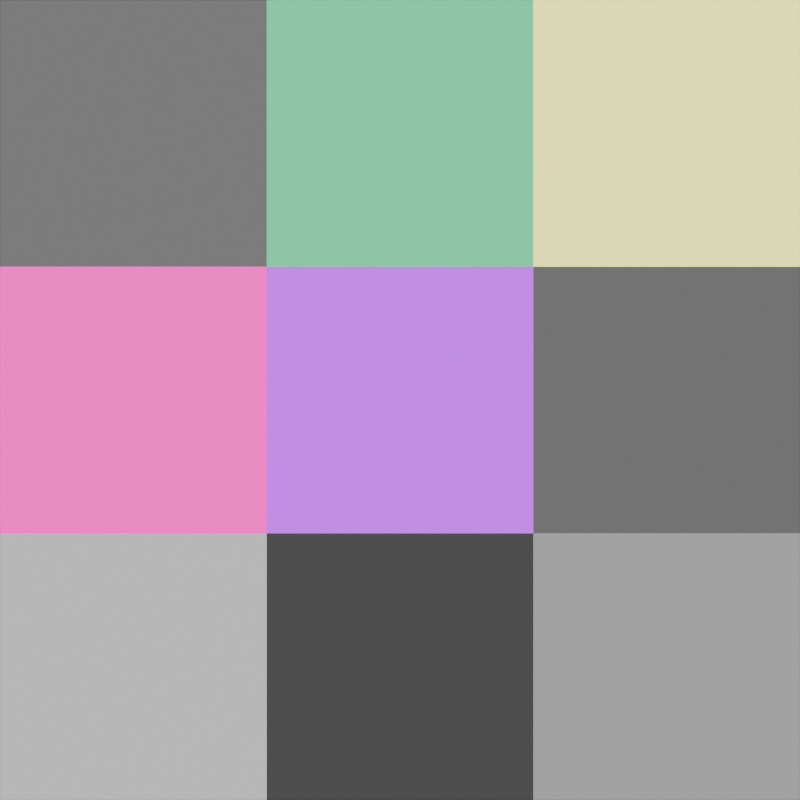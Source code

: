 # Source: object_info.blend  (saved by Blender 4.3.34; exported with 4.5.12 LTS)
import bpy
from mathutils import Matrix  # noqa: F401  (used for matrix-valued properties, if any)

bpy.ops.wm.read_factory_settings(use_empty=True)
scene = bpy.context.scene
scene.name = 'Scene'

# ---- collections
col_collection = bpy.data.collections.new('Collection'); scene.collection.children.link(col_collection)

# ---- materials (node trees are filled in below, after node groups)
mat_location = bpy.data.materials.new('Location')
mat_location.alpha_threshold = 0.0
mat_location.roughness = 0.5
mat_location.line_color = (0.0, 0.0, 0.0, 1.0)
mat_color = bpy.data.materials.new('Color')
mat_color.alpha_threshold = 0.0
mat_color.diffuse_color = (0.8004, 0.05689, 0.2372, 1.0)
mat_color.roughness = 0.5
mat_color.line_color = (0.0, 0.0, 0.0, 1.0)
mat_alpha = bpy.data.materials.new('Alpha')
mat_alpha.alpha_threshold = 0.0
mat_alpha.roughness = 0.5
mat_alpha.line_color = (0.0, 0.0, 0.0, 1.0)
mat_material_index_1 = bpy.data.materials.new('Material Index 1')
mat_material_index_1.alpha_threshold = 0.0
mat_material_index_1.pass_index = 1
mat_material_index_1.roughness = 0.5
mat_material_index_1.line_color = (0.0, 0.0, 0.0, 1.0)
mat_random = bpy.data.materials.new('Random')
mat_random.alpha_threshold = 0.0
mat_random.pass_index = 1
mat_random.roughness = 0.5
mat_random.line_color = (0.0, 0.0, 0.0, 1.0)
mat_material_index_2 = bpy.data.materials.new('Material Index 2')
mat_material_index_2.alpha_threshold = 0.0
mat_material_index_2.pass_index = 2
mat_material_index_2.roughness = 0.5
mat_material_index_2.line_color = (0.0, 0.0, 0.0, 1.0)
mat_material = bpy.data.materials.new('Material')
mat_material.thickness_mode = 'SLAB'

# ---- material node trees
mat_location.use_nodes = True; mat_location.node_tree.nodes.clear()
_N = mat_location.node_tree.nodes; _L = mat_location.node_tree.links
n0 = _N.new('ShaderNodeOutputMaterial'); n0.name = 'Material Output'; n0.location = (300, 300)
n1 = _N.new('ShaderNodeObjectInfo'); n1.name = 'Object Info'; n1.location = (72, 261)
_L.new(n1.outputs[0], n0.inputs[0])
n0.is_active_output = True
mat_color.use_nodes = True; mat_color.node_tree.nodes.clear()
_N = mat_color.node_tree.nodes; _L = mat_color.node_tree.links
n0 = _N.new('ShaderNodeOutputMaterial'); n0.name = 'Material Output'; n0.location = (300, 300)
n1 = _N.new('ShaderNodeObjectInfo'); n1.name = 'Object Info'; n1.location = (72, 261)
_L.new(n1.outputs[1], n0.inputs[0])
n0.is_active_output = True
mat_alpha.use_nodes = True; mat_alpha.node_tree.nodes.clear()
_N = mat_alpha.node_tree.nodes; _L = mat_alpha.node_tree.links
n0 = _N.new('ShaderNodeOutputMaterial'); n0.name = 'Material Output'; n0.location = (300, 300)
n1 = _N.new('ShaderNodeObjectInfo'); n1.name = 'Object Info'; n1.location = (72, 261)
_L.new(n1.outputs[2], n0.inputs[0])
n0.is_active_output = True
mat_material_index_1.use_nodes = True; mat_material_index_1.node_tree.nodes.clear()
_N = mat_material_index_1.node_tree.nodes; _L = mat_material_index_1.node_tree.links
n0 = _N.new('ShaderNodeOutputMaterial'); n0.name = 'Material Output'; n0.location = (432, 300)
n1 = _N.new('ShaderNodeObjectInfo'); n1.name = 'Object Info'; n1.location = (72, 261)
n2 = _N.new('ShaderNodeCombineColor'); n2.name = 'Combine Color'; n2.location = (252, 233)
_L.new(n2.outputs[0], n0.inputs[0])
_L.new(n1.outputs[3], n2.inputs[0])
_L.new(n1.outputs[4], n2.inputs[2])
n0.is_active_output = True
mat_random.use_nodes = True; mat_random.node_tree.nodes.clear()
_N = mat_random.node_tree.nodes; _L = mat_random.node_tree.links
n0 = _N.new('ShaderNodeOutputMaterial'); n0.name = 'Material Output'; n0.location = (300, 300)
n1 = _N.new('ShaderNodeObjectInfo'); n1.name = 'Object Info'; n1.location = (72, 261)
_L.new(n1.outputs[5], n0.inputs[0])
n0.is_active_output = True
mat_material_index_2.use_nodes = True; mat_material_index_2.node_tree.nodes.clear()
_N = mat_material_index_2.node_tree.nodes; _L = mat_material_index_2.node_tree.links
n0 = _N.new('ShaderNodeOutputMaterial'); n0.name = 'Material Output'; n0.location = (432, 300)
n1 = _N.new('ShaderNodeObjectInfo'); n1.name = 'Object Info'; n1.location = (72, 261)
n2 = _N.new('ShaderNodeCombineColor'); n2.name = 'Combine Color'; n2.location = (252, 259)
_L.new(n2.outputs[0], n0.inputs[0])
_L.new(n1.outputs[3], n2.inputs[0])
_L.new(n1.outputs[4], n2.inputs[2])
n0.is_active_output = True
mat_material.use_nodes = True; mat_material.node_tree.nodes.clear()
_N = mat_material.node_tree.nodes; _L = mat_material.node_tree.links
n0 = _N.new('ShaderNodeOutputMaterial'); n0.name = 'Material Output'; n0.location = (300, 300)
n1 = _N.new('ShaderNodeBsdfGlass'); n1.name = 'Glass BSDF'; n1.location = (111, 284)
n1.inputs[2].default_value = 1.0
n2 = _N.new('ShaderNodeValue'); n2.name = 'Value'; n2.location = (115, 67)
n2.outputs[0].default_value = 0.1
_L.new(n1.outputs[0], n0.inputs[0])
_L.new(n2.outputs[0], n0.inputs[3])
n0.is_active_output = True

# ---- cameras
cam_camera = bpy.data.cameras.new('Camera')
cam_camera.type = 'ORTHO'
cam_camera.clip_end = 100.0

# ---- lights
light_area = bpy.data.lights.new('Area', 'AREA')
light_area.size = 2.0
light_area.size_y = 1.0
light_area.use_nodes = True; light_area.node_tree.nodes.clear()
_N = light_area.node_tree.nodes; _L = light_area.node_tree.links
n0 = _N.new('ShaderNodeEmission'); n0.name = 'Emission'; n0.location = (10, 300)
n1 = _N.new('ShaderNodeOutputLight'); n1.name = 'Light Output'; n1.location = (300, 300)
n2 = _N.new('ShaderNodeObjectInfo'); n2.name = 'Object Info'; n2.location = (-180, 327)
_L.new(n0.outputs[0], n1.inputs[0])
_L.new(n2.outputs[5], n0.inputs[0])
n1.is_active_output = True
light_area_001 = bpy.data.lights.new('Area.001', 'AREA')
light_area_001.size = 2.0
light_area_001.size_y = 1.0
light_area_001.use_nodes = True; light_area_001.node_tree.nodes.clear()
_N = light_area_001.node_tree.nodes; _L = light_area_001.node_tree.links
n0 = _N.new('ShaderNodeEmission'); n0.name = 'Emission'; n0.location = (10, 300)
n1 = _N.new('ShaderNodeOutputLight'); n1.name = 'Light Output'; n1.location = (300, 300)
n2 = _N.new('ShaderNodeObjectInfo'); n2.name = 'Object Info'; n2.location = (-180, 327)
_L.new(n0.outputs[0], n1.inputs[0])
_L.new(n2.outputs[5], n0.inputs[0])
n1.is_active_output = True

# ---- meshes
me_cube = bpy.data.meshes.new('Cube')
me_cube.from_pydata([(1.0, 1.0, 1.0), (1.0, -1.0, 1.0), (-1.0, 1.0, 1.0), (-1.0, -1.0, 1.0)], [], [(0, 2, 3, 1)])
_uv = me_cube.uv_layers.new(name='UVMap')
_uv.uv.foreach_set('vector', [0.625, 0.5, 0.875, 0.5, 0.875, 0.75, 0.625, 0.75])
me_cube.materials.append(mat_location)
me_cube.use_mirror_vertex_groups = False
me_cube.update()
me_cube_001 = bpy.data.meshes.new('Cube.001')
me_cube_001.from_pydata([(1.0, 1.0, 1.0), (1.0, -1.0, 1.0), (-1.0, 1.0, 1.0), (-1.0, -1.0, 1.0)], [], [(0, 2, 3, 1)])
_uv = me_cube_001.uv_layers.new(name='UVMap')
_uv.uv.foreach_set('vector', [0.625, 0.5, 0.875, 0.5, 0.875, 0.75, 0.625, 0.75])
me_cube_001.materials.append(mat_color)
me_cube_001.use_mirror_vertex_groups = False
me_cube_001.update()
me_cube_002 = bpy.data.meshes.new('Cube.002')
me_cube_002.from_pydata([(1.0, 1.0, 1.0), (1.0, -1.0, 1.0), (-1.0, 1.0, 1.0), (-1.0, -1.0, 1.0)], [], [(0, 2, 3, 1)])
_uv = me_cube_002.uv_layers.new(name='UVMap')
_uv.uv.foreach_set('vector', [0.625, 0.5, 0.875, 0.5, 0.875, 0.75, 0.625, 0.75])
me_cube_002.materials.append(mat_alpha)
me_cube_002.use_mirror_vertex_groups = False
me_cube_002.update()
me_cube_004 = bpy.data.meshes.new('Cube.004')
me_cube_004.from_pydata([(1.0, 1.0, 1.0), (1.0, -1.0, 1.0), (-1.0, 1.0, 1.0), (-1.0, -1.0, 1.0)], [], [(0, 2, 3, 1)])
_uv = me_cube_004.uv_layers.new(name='UVMap')
_uv.uv.foreach_set('vector', [0.625, 0.5, 0.875, 0.5, 0.875, 0.75, 0.625, 0.75])
me_cube_004.materials.append(mat_material_index_1)
me_cube_004.use_mirror_vertex_groups = False
me_cube_004.update()
me_cube_005 = bpy.data.meshes.new('Cube.005')
me_cube_005.from_pydata([(1.0, 1.0, 1.0), (1.0, -1.0, 1.0), (-1.0, 1.0, 1.0), (-1.0, -1.0, 1.0)], [], [(0, 2, 3, 1)])
_uv = me_cube_005.uv_layers.new(name='UVMap')
_uv.uv.foreach_set('vector', [0.625, 0.5, 0.875, 0.5, 0.875, 0.75, 0.625, 0.75])
me_cube_005.materials.append(mat_random)
me_cube_005.use_mirror_vertex_groups = False
me_cube_005.update()
me_cube_006 = bpy.data.meshes.new('Cube.006')
me_cube_006.from_pydata([(1.0, 1.0, 1.0), (1.0, -1.0, 1.0), (-1.0, 1.0, 1.0), (-1.0, -1.0, 1.0)], [], [(0, 2, 3, 1)])
_uv = me_cube_006.uv_layers.new(name='UVMap')
_uv.uv.foreach_set('vector', [0.625, 0.5, 0.875, 0.5, 0.875, 0.75, 0.625, 0.75])
me_cube_006.materials.append(mat_material_index_2)
me_cube_006.use_mirror_vertex_groups = False
me_cube_006.update()
me_cube_008 = bpy.data.meshes.new('Cube.008')
me_cube_008.from_pydata([(1.0, 1.0, 1.0), (1.0, -1.0, 1.0), (-1.0, 1.0, 1.0), (-1.0, -1.0, 1.0)], [], [(0, 2, 3, 1)])
_uv = me_cube_008.uv_layers.new(name='UVMap')
_uv.uv.foreach_set('vector', [0.625, 0.5, 0.875, 0.5, 0.875, 0.75, 0.625, 0.75])
me_cube_008.materials.append(mat_random)
me_cube_008.use_mirror_vertex_groups = False
me_cube_008.update()
me_plane = bpy.data.meshes.new('Plane')
me_plane.from_pydata([(-1.0, -1.0, 0.0), (3.0, -1.0, 0.0), (-1.0, 1.0, 0.0), (3.0, 1.0, 0.0)], [], [(0, 1, 3, 2)])
_uv = me_plane.uv_layers.new(name='UVMap')
_uv.uv.foreach_set('vector', [0.0, 0.0, 1.0, 0.0, 1.0, 1.0, 0.0, 1.0])
me_plane.materials.append(mat_material)
me_plane.update()

# ---- objects
ob_location = bpy.data.objects.new('Location', me_cube)
ob_camera = bpy.data.objects.new('Camera', cam_camera)
ob_color = bpy.data.objects.new('Color', me_cube_001)
ob_alpha = bpy.data.objects.new('Alpha', me_cube_002)
ob_object_material_index_1 = bpy.data.objects.new('Object/Material Index 1', me_cube_004)
ob_random_1 = bpy.data.objects.new('Random 1', me_cube_005)
ob_object_material_index_2 = bpy.data.objects.new('Object/Material Index 2', me_cube_006)
ob_random_2 = bpy.data.objects.new('Random 2', me_cube_008)
ob_random_light_1 = bpy.data.objects.new('Random Light 1', light_area)
ob_random_light_2 = bpy.data.objects.new('Random Light 2', light_area_001)
ob_glass_to_see_random_light = bpy.data.objects.new('Glass to see random light', me_plane)

# ---- transforms, parenting, visibility, modifiers, constraints
ob_location.location = (2.0, 2.0, 0.5)
ob_location.lock_rotations_4d = False
ob_location.empty_display_type = 'ARROWS'
ob_location.lineart.crease_threshold = 0.0
ob_camera.location = (0.0, 0.0, 10.02)
ob_camera.lock_rotations_4d = False
ob_camera.empty_display_type = 'ARROWS'
ob_camera.color = (0.0, 0.0, 0.0, 0.0)
ob_camera.display_type = 'WIRE'
ob_camera.lineart.crease_threshold = 0.0
ob_color.location = (0.0, 2.0, 0.0)
ob_color.lock_rotations_4d = False
ob_color.empty_display_type = 'ARROWS'
ob_color.color = (0.11, 1.0, 0.4444, 1.0)
ob_color.lineart.crease_threshold = 0.0
ob_alpha.location = (-2.0, 2.0, 0.0)
ob_alpha.lock_rotations_4d = False
ob_alpha.empty_display_type = 'ARROWS'
ob_alpha.color = (1.0, 1.0, 1.0, 0.2)
ob_alpha.lineart.crease_threshold = 0.0
ob_object_material_index_1.location = (-2.0, 0.0, 0.0)
ob_object_material_index_1.lock_rotations_4d = False
ob_object_material_index_1.empty_display_type = 'ARROWS'
ob_object_material_index_1.pass_index = 2
ob_object_material_index_1.lineart.crease_threshold = 0.0
ob_random_1.location = (2.0, 0.0, 0.0)
ob_random_1.lock_rotations_4d = False
ob_random_1.empty_display_type = 'ARROWS'
ob_random_1.lineart.crease_threshold = 0.0
ob_object_material_index_2.location = (0.0, 0.0, 0.0)
ob_object_material_index_2.lock_rotations_4d = False
ob_object_material_index_2.empty_display_type = 'ARROWS'
ob_object_material_index_2.pass_index = 1
ob_object_material_index_2.lineart.crease_threshold = 0.0
ob_random_2.location = (-2.0, -2.0, 0.0)
ob_random_2.lock_rotations_4d = False
ob_random_2.empty_display_type = 'ARROWS'
ob_random_2.lineart.crease_threshold = 0.0
ob_random_light_1.location = (0.0, -2.0, 1.626)
ob_random_light_1.rotation_euler = (3.142, -0.0, 0.0)
ob_random_light_1.visible_camera = True
ob_random_light_2.location = (2.0, -2.0, 1.626)
ob_random_light_2.rotation_euler = (3.142, -0.0, 0.0)
ob_random_light_2.visible_camera = True
ob_glass_to_see_random_light.location = (0.0, -2.0, 3.0)

# ---- collection membership
col_collection.objects.link(ob_location)
col_collection.objects.link(ob_camera)
col_collection.objects.link(ob_color)
col_collection.objects.link(ob_alpha)
col_collection.objects.link(ob_object_material_index_1)
col_collection.objects.link(ob_random_1)
col_collection.objects.link(ob_object_material_index_2)
col_collection.objects.link(ob_random_2)
col_collection.objects.link(ob_random_light_1)
col_collection.objects.link(ob_random_light_2)
col_collection.objects.link(ob_glass_to_see_random_light)

# ---- scene / render settings (as saved in the file)
scene.camera = ob_camera
scene.frame_start = 1; scene.frame_end = 250; scene.frame_set(1)
scene.render.engine = 'CYCLES'
scene.render.image_settings.compression = 50
scene.render.resolution_x = 64
scene.render.resolution_y = 64
scene.cycles.use_denoising = False
scene.cycles.samples = 1
scene.cycles.use_adaptive_sampling = False
scene.cycles.use_light_tree = False
scene.eevee.taa_samples = 1
scene.eevee.taa_render_samples = 1
scene.eevee.use_shadows = False
bpy.context.view_layer.update()
